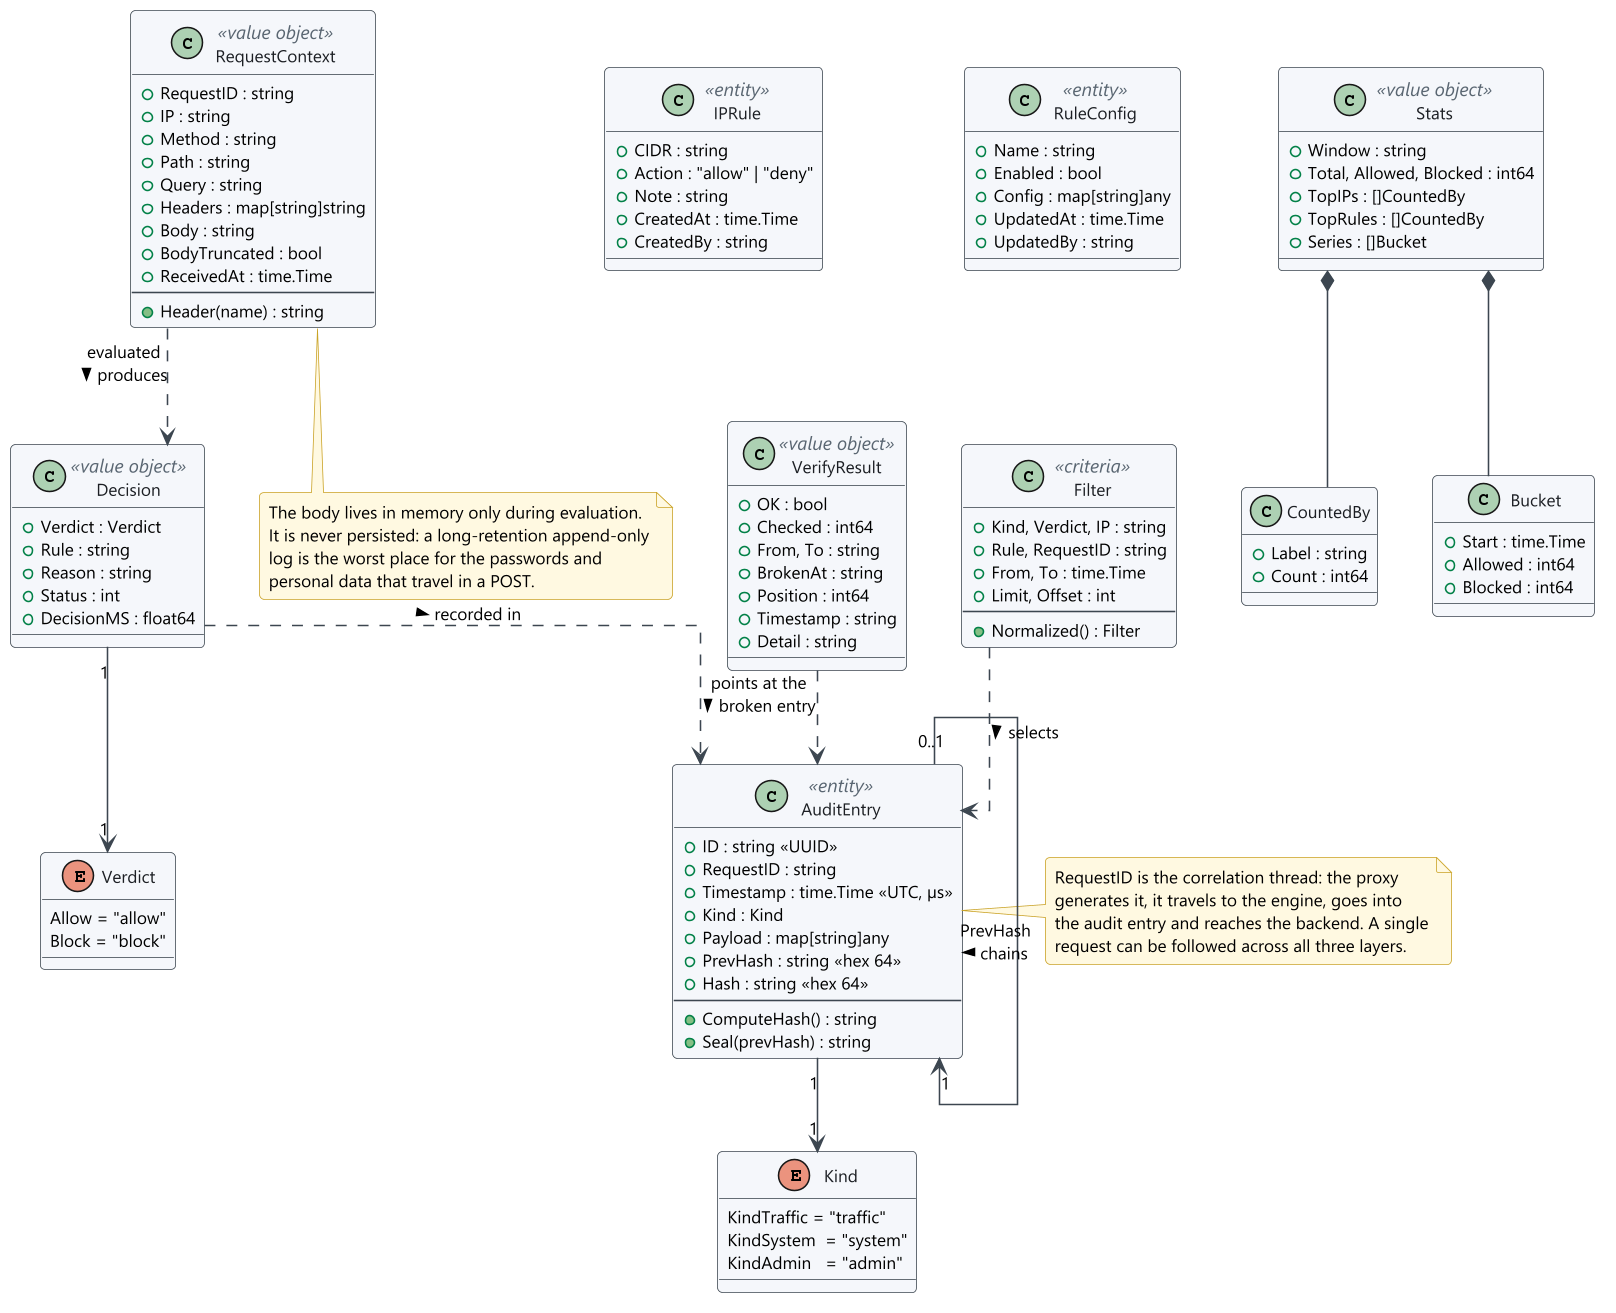

The diagram above was rendered by PlantUML. Its source (embedded in the PNG):
@startuml 08-domain-model
!include style.iuml

skinparam linetype ortho

enum Verdict {
  Allow = "allow"
  Block = "block"
}

enum Kind {
  KindTraffic = "traffic"
  KindSystem  = "system"
  KindAdmin   = "admin"
}

class RequestContext <<value object>> {
  +RequestID : string
  +IP : string
  +Method : string
  +Path : string
  +Query : string
  +Headers : map[string]string
  +Body : string
  +BodyTruncated : bool
  +ReceivedAt : time.Time
  --
  +Header(name) : string
}

class Decision <<value object>> {
  +Verdict : Verdict
  +Rule : string
  +Reason : string
  +Status : int
  +DecisionMS : float64
}

class AuditEntry <<entity>> {
  +ID : string «UUID»
  +RequestID : string
  +Timestamp : time.Time «UTC, µs»
  +Kind : Kind
  +Payload : map[string]any
  +PrevHash : string «hex 64»
  +Hash : string «hex 64»
  --
  +ComputeHash() : string
  +Seal(prevHash) : string
}

class IPRule <<entity>> {
  +CIDR : string
  +Action : "allow" | "deny"
  +Note : string
  +CreatedAt : time.Time
  +CreatedBy : string
}

class RuleConfig <<entity>> {
  +Name : string
  +Enabled : bool
  +Config : map[string]any
  +UpdatedAt : time.Time
  +UpdatedBy : string
}

class VerifyResult <<value object>> {
  +OK : bool
  +Checked : int64
  +From, To : string
  +BrokenAt : string
  +Position : int64
  +Timestamp : string
  +Detail : string
}

class Stats <<value object>> {
  +Window : string
  +Total, Allowed, Blocked : int64
  +TopIPs : []CountedBy
  +TopRules : []CountedBy
  +Series : []Bucket
}

class Filter <<criteria>> {
  +Kind, Verdict, IP : string
  +Rule, RequestID : string
  +From, To : time.Time
  +Limit, Offset : int
  --
  +Normalized() : Filter
}

class CountedBy {
  +Label : string
  +Count : int64
}

class Bucket {
  +Start : time.Time
  +Allowed : int64
  +Blocked : int64
}

RequestContext ..> Decision : evaluated\nproduces >
Decision "1" --> "1" Verdict
Decision ..> AuditEntry : recorded in >
AuditEntry "1" --> "1" Kind
AuditEntry "0..1" --> "1" AuditEntry : PrevHash\nchains >
Stats *-- CountedBy
Stats *-- Bucket
Filter ..> AuditEntry : selects >
VerifyResult ..> AuditEntry : points at the\nbroken entry >

note right of AuditEntry
  RequestID is the correlation thread: the proxy
  generates it, it travels to the engine, goes into
  the audit entry and reaches the backend. A single
  request can be followed across all three layers.
end note

note bottom of RequestContext
  The body lives in memory only during evaluation.
  It is never persisted: a long-retention append-only
  log is the worst place for the passwords and
  personal data that travel in a POST.
end note

@enduml